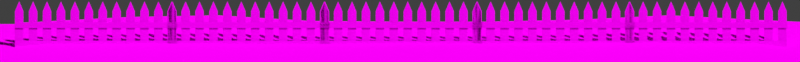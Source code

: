 # Source: garden.blend  (saved by Blender 2.90.8; exported with 4.5.12 LTS)
import bpy
from mathutils import Matrix  # noqa: F401  (used for matrix-valued properties, if any)

bpy.ops.wm.read_factory_settings(use_empty=True)
scene = bpy.context.scene
scene.name = 'Freestyle'

# ---- collections
col_ground = bpy.data.collections.new('Ground'); scene.collection.children.link(col_ground)
col_camera = bpy.data.collections.new('Camera'); scene.collection.children.link(col_camera)

# ---- images (referenced by path relative to the original .blend; pixels are not part of the script)
import os
ASSET_DIR = os.environ.get("B2B_ASSET_DIR", "")  # directory of the original .blend (textures are referenced by path, not embedded)
HERE = os.path.dirname(os.path.abspath(__file__))  # packed textures are extracted next to this script under _unpacked/

def load_image(name, relpath, width, height, colorspace="sRGB"):
    """Load a texture the original file referenced (path relative to the .blend, or extracted next to this script)."""
    p = next((c for c in (os.path.join(HERE, relpath), os.path.join(ASSET_DIR, relpath)) if relpath and os.path.exists(c)), "")
    if p:
        img = bpy.data.images.load(p, check_existing=True)
        img.name = name
    else:  # same state as the original file: an image datablock whose file is absent (Cycles renders it pink)
        img = bpy.data.images.new(name, width, height)
        img.source = "FILE"
        img.filepath = "//" + (relpath or name)
    img.colorspace_settings.name = colorspace
    return img
img_tex_ground = load_image('Tex_ground', 'textures/ground.png', 1024, 1024, 'sRGB')

# ---- materials (node trees are filled in below, after node groups)
mat_mat_ground = bpy.data.materials.new('Mat_ground')
mat_mat_ground.diffuse_color = (0.5, 0.5, 0.5, 1.0)
mat_mat_ground.roughness = 0.7488
mat_mat_ground.specular_intensity = 1.0
mat_mat_ground.metallic = 0.5
mat_mat_picket_fence = bpy.data.materials.new('Mat_picket_fence')
mat_mat_picket_fence.diffuse_color = (0.5, 0.5, 0.5, 1.0)
mat_mat_picket_fence.roughness = 0.7488
mat_mat_picket_fence.specular_intensity = 1.0
mat_mat_picket_fence.metallic = 0.5

# ---- material node trees
mat_mat_ground.use_nodes = True; mat_mat_ground.node_tree.nodes.clear()
_N = mat_mat_ground.node_tree.nodes; _L = mat_mat_ground.node_tree.links
n0 = _N.new('ShaderNodeOutputMaterial'); n0.name = 'Material Output'; n0.location = (300, 300)
n1 = _N.new('ShaderNodeNormalMap'); n1.name = 'Normal Map'; n1.location = (-300, -300)
n1.label = 'Normal/Map'
n2 = _N.new('ShaderNodeBsdfDiffuse'); n2.name = 'Diffuse BSDF'; n2.location = (10, 300)
n2.inputs[1].default_value = 0.7488
n3 = _N.new('ShaderNodeTexImage'); n3.name = 'Image Texture'; n3.location = (-280, 280)
n3.image = img_tex_ground
_L.new(n2.outputs[0], n0.inputs[0])
_L.new(n1.outputs[0], n2.inputs[2])
_L.new(n3.outputs[0], n2.inputs[0])
n0.is_active_output = True
mat_mat_picket_fence.use_nodes = True; mat_mat_picket_fence.node_tree.nodes.clear()
_N = mat_mat_picket_fence.node_tree.nodes; _L = mat_mat_picket_fence.node_tree.links
n0 = _N.new('ShaderNodeOutputMaterial'); n0.name = 'Material Output'; n0.location = (300, 300)
n1 = _N.new('ShaderNodeNormalMap'); n1.name = 'Normal Map'; n1.location = (-300, -300)
n1.label = 'Normal/Map'
n2 = _N.new('ShaderNodeBsdfDiffuse'); n2.name = 'Diffuse BSDF'; n2.location = (10, 300)
n2.inputs[1].default_value = 0.7488
n3 = _N.new('ShaderNodeTexImage'); n3.name = 'Image Texture'; n3.location = (-280, 280)
n3.image = img_tex_ground
_L.new(n2.outputs[0], n0.inputs[0])
_L.new(n1.outputs[0], n2.inputs[2])
_L.new(n3.outputs[0], n2.inputs[0])
n0.is_active_output = True

# ---- world
world_world = bpy.data.worlds.new('World'); scene.world = world_world
world_world.use_nodes = True; world_world.node_tree.nodes.clear()
_N = world_world.node_tree.nodes; _L = world_world.node_tree.links
n0 = _N.new('ShaderNodeOutputWorld'); n0.name = 'World Output'; n0.location = (300, 300)
n1 = _N.new('ShaderNodeBackground'); n1.name = 'Background'; n1.location = (10, 300)
n1.inputs[0].default_value = (0.05088, 0.05088, 0.05088, 1.0)
_L.new(n1.outputs[0], n0.inputs[0])
n0.is_active_output = True
world_world.color = (0.05088, 0.05088, 0.05088)
world_world.use_sun_shadow = False
world_world.sun_shadow_jitter_overblur = 0.0

# ---- cameras
cam_camera_001 = bpy.data.cameras.new('Camera.001')
cam_camera_001.type = 'ORTHO'
cam_camera_001.ortho_scale = 75.9

# ---- meshes
me_mesh = bpy.data.meshes.new('Mesh')
me_mesh.from_pydata([(-1785.0, -61.75, 1371.0), (-1428.0, -60.29, 1371.0), (-1071.0, -57.83, 1371.0), (-714.0, -61.75, 1371.0), (-353.5, -57.58, 1373.0), (20.17, -37.66, 1381.0), (362.9, -54.68, 1374.0), (714.0, -61.75, 1371.0), (1071.0, -61.75, 1371.0), (1428.0, -61.75, 1371.0), (1785.0, -61.75, 1371.0), (-1785.0, -61.75, 1174.0), (-1429.0, 22.29, 1178.0), (-1073.0, 36.43, 1180.0), (-714.1, 2.696, 1175.0), (-347.0, 11.96, 1179.0), (33.47, 39.98, 1191.0), (372.2, 18.19, 1182.0), (714.0, 0.0, 1174.0), (1071.0, 0.0, 1174.0), (1428.0, 0.0, 1174.0), (1785.0, -61.75, 1174.0), (-1785.0, -61.62, 977.4), (-1430.0, 38.31, 983.2), (-1074.0, 52.28, 985.3), (-714.3, 6.828, 978.4), (-351.3, 6.804, 980.2), (26.46, 31.6, 990.5), (366.2, 11.2, 982.0), (714.0, 0.002631, 977.4), (1071.0, 0.0, 977.4), (1428.0, 0.0, 977.4), (1785.0, -61.75, 977.4), (-1785.0, -61.75, 780.7), (-1429.0, 20.1, 783.7), (-1073.0, 33.65, 785.8), (-714.1, 2.252, 781.0), (-356.9, 0.1445, 780.7), (5.693, 13.49, 784.6), (362.7, 11.32, 785.9), (715.6, -1.535, 781.9), (1071.0, -0.0046, 780.7), (1428.0, 0.0, 780.7), (1785.0, -61.75, 780.7), (-1785.0, -61.75, 583.9), (-1428.0, 0.9113, 584.1), (-1071.0, 2.829, 584.4), (-714.0, 0.0, 583.9), (-357.0, 0.03285, 583.9), (5.13, 22.76, 589.8), (365.7, 13.55, 592.2), (718.7, -0.8596, 587.9), (1071.0, -0.09143, 584.1), (1428.0, 0.0, 583.9), (1785.0, -61.75, 583.9), (-1785.0, -61.75, 387.2), (-1428.0, 0.0, 387.2), (-1071.0, 0.0, 387.2), (-714.0, 0.0, 387.2), (-357.0, 0.0, 387.2), (4.26, 16.87, 392.0), (363.3, 8.618, 393.2), (717.9, 0.207, 390.6), (1071.0, 0.02088, 387.5), (1428.0, 0.0, 387.2), (1785.0, -61.75, 387.2), (-1785.0, -61.75, 190.5), (-1428.0, 0.0, 190.5), (-1071.0, 0.5897, 190.5), (-714.0, 0.3628, 190.5), (-357.0, 0.0, 190.5), (0.9272, 3.956, 191.5), (359.8, 3.13, 193.1), (715.9, 1.647, 192.6), (1071.0, 2.32, 191.2), (1428.0, 0.0, 190.5), (1785.0, -61.75, 190.5), (-1785.0, -61.75, -6.239), (-1428.0, 0.421, -6.219), (-1072.0, 14.16, -6.789), (-718.5, 19.06, -8.037), (-357.2, 0.7233, -6.344), (0.008927, 0.05249, -6.227), (357.4, 1.225, -5.659), (714.5, 9.126, -3.516), (1072.0, 28.98, 1.767), (1428.0, 5.942, -4.597), (1785.0, -61.75, -6.239), (-1785.0, -61.75, -203.0), (-1428.0, 1.445, -202.9), (-1077.0, 34.65, -205.6), (-725.3, 44.13, -207.5), (-358.9, 5.337, -203.7), (0.0007435, 0.0, -203.0), (357.0, 0.1539, -202.9), (714.6, 20.02, -197.4), (1073.0, 50.93, -188.9), (1429.0, 17.74, -198.1), (1785.0, -61.75, -203.0), (-1785.0, -61.75, -399.7), (-1428.0, 0.5784, -399.7), (-1077.0, 28.13, -402.0), (-724.8, 37.82, -404.0), (-358.5, 4.273, -400.3), (0.0007435, 0.0, -399.7), (357.0, 0.0, -399.7), (714.4, 12.67, -396.2), (1072.0, 41.71, -388.2), (1428.0, 11.05, -396.6), (1785.0, -61.75, -399.7), (-1785.0, -61.75, -596.4), (-1428.0, -61.75, -596.4), (-1072.0, -57.4, -596.9), (-716.9, -52.98, -597.6), (-357.0, -61.6, -596.4), (0.0007435, -61.75, -596.4), (357.0, -61.75, -596.4), (714.0, -61.04, -596.2), (1071.0, -54.43, -594.4), (1428.0, -61.25, -596.3), (1785.0, -61.75, -596.4)], [], [(0, 1, 12, 11), (1, 2, 13, 12), (2, 3, 14, 13), (3, 4, 15, 14), (4, 5, 16, 15), (5, 6, 17, 16), (6, 7, 18, 17), (7, 8, 19, 18), (8, 9, 20, 19), (9, 10, 21, 20), (11, 12, 23, 22), (12, 13, 24, 23), (13, 14, 25, 24), (14, 15, 26, 25), (15, 16, 27, 26), (16, 17, 28, 27), (17, 18, 29, 28), (18, 19, 30, 29), (19, 20, 31, 30), (20, 21, 32, 31), (22, 23, 34, 33), (23, 24, 35, 34), (24, 25, 36, 35), (25, 26, 37, 36), (26, 27, 38, 37), (27, 28, 39, 38), (28, 29, 40, 39), (29, 30, 41, 40), (30, 31, 42, 41), (31, 32, 43, 42), (33, 34, 45, 44), (34, 35, 46, 45), (35, 36, 47, 46), (36, 37, 48, 47), (37, 38, 49, 48), (38, 39, 50, 49), (39, 40, 51, 50), (40, 41, 52, 51), (41, 42, 53, 52), (42, 43, 54, 53), (44, 45, 56, 55), (45, 46, 57, 56), (46, 47, 58, 57), (47, 48, 59, 58), (48, 49, 60, 59), (49, 50, 61, 60), (50, 51, 62, 61), (51, 52, 63, 62), (52, 53, 64, 63), (53, 54, 65, 64), (55, 56, 67, 66), (56, 57, 68, 67), (57, 58, 69, 68), (58, 59, 70, 69), (59, 60, 71, 70), (60, 61, 72, 71), (61, 62, 73, 72), (62, 63, 74, 73), (63, 64, 75, 74), (64, 65, 76, 75), (66, 67, 78, 77), (67, 68, 79, 78), (68, 69, 80, 79), (69, 70, 81, 80), (70, 71, 82, 81), (71, 72, 83, 82), (72, 73, 84, 83), (73, 74, 85, 84), (74, 75, 86, 85), (75, 76, 87, 86), (77, 78, 89, 88), (78, 79, 90, 89), (79, 80, 91, 90), (80, 81, 92, 91), (81, 82, 93, 92), (82, 83, 94, 93), (83, 84, 95, 94), (84, 85, 96, 95), (85, 86, 97, 96), (86, 87, 98, 97), (88, 89, 100, 99), (89, 90, 101, 100), (90, 91, 102, 101), (91, 92, 103, 102), (92, 93, 104, 103), (93, 94, 105, 104), (94, 95, 106, 105), (95, 96, 107, 106), (96, 97, 108, 107), (97, 98, 109, 108), (99, 100, 111, 110), (100, 101, 112, 111), (101, 102, 113, 112), (102, 103, 114, 113), (103, 104, 115, 114), (104, 105, 116, 115), (105, 106, 117, 116), (106, 107, 118, 117), (107, 108, 119, 118), (108, 109, 120, 119)])
me_mesh.polygons.foreach_set('use_smooth', [True] * 100)
_uv = me_mesh.uv_layers.new(name='map1')
_uv.uv.foreach_set('vector', [0.005668, 0.007706, 0.1047, 0.005219, 0.1069, 0.06281, 0.006536, 0.06203, 0.1047, 0.005219, 0.2045, 0.003296, 0.2043, 0.06214, 0.1069, 0.06281, 0.2045, 0.003296, 0.3036, 0.005057, 0.3035, 0.06222, 0.2043, 0.06214, 0.3036, 0.005057, 0.4028, 0.004888, 0.405, 0.06157, 0.3035, 0.06222, 0.4028, 0.004888, 0.5062, 0.003173, 0.5099, 0.05951, 0.405, 0.06157, 0.5062, 0.003173, 0.6014, 0.004737, 0.6031, 0.06152, 0.5099, 0.05951, 0.6014, 0.004737, 0.6982, 0.006623, 0.6975, 0.06352, 0.6031, 0.06152, 0.6982, 0.006623, 0.7967, 0.007331, 0.7961, 0.0641, 0.6975, 0.06352, 0.7967, 0.007331, 0.8956, 0.008319, 0.8941, 0.06503, 0.7961, 0.0641, 0.8956, 0.008319, 0.9943, 0.009911, 0.9937, 0.06418, 0.8941, 0.06503, 0.006536, 0.06203, 0.1069, 0.06281, 0.107, 0.1161, 0.00589, 0.1168, 0.1069, 0.06281, 0.2043, 0.06214, 0.2043, 0.1154, 0.107, 0.1161, 0.2043, 0.06214, 0.3035, 0.06222, 0.3036, 0.1167, 0.2043, 0.1154, 0.3035, 0.06222, 0.405, 0.06157, 0.4036, 0.1166, 0.3036, 0.1167, 0.405, 0.06157, 0.5099, 0.05951, 0.5078, 0.1144, 0.4036, 0.1166, 0.5099, 0.05951, 0.6031, 0.06152, 0.6015, 0.1167, 0.5078, 0.1144, 0.6031, 0.06152, 0.6975, 0.06352, 0.6974, 0.1179, 0.6015, 0.1167, 0.6975, 0.06352, 0.7961, 0.0641, 0.7958, 0.1184, 0.6974, 0.1179, 0.7961, 0.0641, 0.8941, 0.06503, 0.8942, 0.119, 0.7958, 0.1184, 0.8941, 0.06503, 0.9937, 0.06418, 0.994, 0.1186, 0.8942, 0.119, 0.00589, 0.1168, 0.107, 0.1161, 0.1065, 0.1709, 0.005954, 0.1714, 0.107, 0.1161, 0.2043, 0.1154, 0.2046, 0.1703, 0.1065, 0.1709, 0.2043, 0.1154, 0.3036, 0.1167, 0.3036, 0.1715, 0.2046, 0.1703, 0.3036, 0.1167, 0.4036, 0.1166, 0.402, 0.1717, 0.3036, 0.1715, 0.4036, 0.1166, 0.5078, 0.1144, 0.5019, 0.1711, 0.402, 0.1717, 0.5078, 0.1144, 0.6015, 0.1167, 0.6004, 0.1708, 0.5019, 0.1711, 0.6015, 0.1167, 0.6974, 0.1179, 0.6977, 0.1719, 0.6004, 0.1708, 0.6974, 0.1179, 0.7958, 0.1184, 0.7956, 0.1725, 0.6977, 0.1719, 0.7958, 0.1184, 0.8942, 0.119, 0.8941, 0.173, 0.7956, 0.1725, 0.8942, 0.119, 0.994, 0.1186, 0.994, 0.173, 0.8941, 0.173, 0.005954, 0.1714, 0.1065, 0.1709, 0.1062, 0.226, 0.006131, 0.2258, 0.1065, 0.1709, 0.2046, 0.1703, 0.205, 0.2261, 0.1062, 0.226, 0.2046, 0.1703, 0.3036, 0.1715, 0.3035, 0.2259, 0.205, 0.2261, 0.3036, 0.1715, 0.402, 0.1717, 0.4019, 0.2261, 0.3035, 0.2259, 0.402, 0.1717, 0.5019, 0.1711, 0.5017, 0.2248, 0.4019, 0.2261, 0.5019, 0.1711, 0.6004, 0.1708, 0.6011, 0.2242, 0.5017, 0.2248, 0.6004, 0.1708, 0.6977, 0.1719, 0.6984, 0.2254, 0.6011, 0.2242, 0.6977, 0.1719, 0.7956, 0.1725, 0.7955, 0.2267, 0.6984, 0.2254, 0.7956, 0.1725, 0.8941, 0.173, 0.8941, 0.2271, 0.7955, 0.2267, 0.8941, 0.173, 0.994, 0.173, 0.994, 0.2273, 0.8941, 0.2271, 0.006131, 0.2258, 0.1062, 0.226, 0.1062, 0.2802, 0.006199, 0.2801, 0.1062, 0.226, 0.205, 0.2261, 0.2049, 0.2802, 0.1062, 0.2802, 0.205, 0.2261, 0.3035, 0.2259, 0.3034, 0.2801, 0.2049, 0.2802, 0.3035, 0.2259, 0.4019, 0.2261, 0.4018, 0.2804, 0.3034, 0.2801, 0.4019, 0.2261, 0.5017, 0.2248, 0.5014, 0.2793, 0.4018, 0.2804, 0.5017, 0.2248, 0.6011, 0.2242, 0.6003, 0.2791, 0.5014, 0.2793, 0.6011, 0.2242, 0.6984, 0.2254, 0.698, 0.2798, 0.6003, 0.2791, 0.6984, 0.2254, 0.7955, 0.2267, 0.7954, 0.2807, 0.698, 0.2798, 0.7955, 0.2267, 0.8941, 0.2271, 0.894, 0.2812, 0.7954, 0.2807, 0.8941, 0.2271, 0.994, 0.2273, 0.9939, 0.2816, 0.894, 0.2812, 0.006199, 0.2801, 0.1062, 0.2802, 0.1061, 0.3343, 0.006224, 0.3344, 0.1062, 0.2802, 0.2049, 0.2802, 0.2048, 0.3342, 0.1061, 0.3343, 0.2049, 0.2802, 0.3034, 0.2801, 0.3033, 0.3343, 0.2048, 0.3342, 0.3034, 0.2801, 0.4018, 0.2804, 0.4017, 0.3347, 0.3033, 0.3343, 0.4018, 0.2804, 0.5014, 0.2793, 0.5003, 0.3347, 0.4017, 0.3347, 0.5014, 0.2793, 0.6003, 0.2791, 0.5991, 0.3344, 0.5003, 0.3347, 0.6003, 0.2791, 0.698, 0.2798, 0.6972, 0.3344, 0.5991, 0.3344, 0.698, 0.2798, 0.7954, 0.2807, 0.7952, 0.3346, 0.6972, 0.3344, 0.7954, 0.2807, 0.894, 0.2812, 0.8938, 0.3354, 0.7952, 0.3346, 0.894, 0.2812, 0.9939, 0.2816, 0.9938, 0.336, 0.8938, 0.3354, 0.006224, 0.3344, 0.1061, 0.3343, 0.1062, 0.3885, 0.006247, 0.3887, 0.1061, 0.3343, 0.2048, 0.3342, 0.2043, 0.3885, 0.1062, 0.3885, 0.2048, 0.3342, 0.3033, 0.3343, 0.3019, 0.3891, 0.2043, 0.3885, 0.3033, 0.3343, 0.4017, 0.3347, 0.4015, 0.3891, 0.3019, 0.3891, 0.4017, 0.3347, 0.5003, 0.3347, 0.4999, 0.3893, 0.4015, 0.3891, 0.5003, 0.3347, 0.5991, 0.3344, 0.5984, 0.3893, 0.4999, 0.3893, 0.5991, 0.3344, 0.6972, 0.3344, 0.6966, 0.3885, 0.5984, 0.3893, 0.6972, 0.3344, 0.7952, 0.3346, 0.7952, 0.387, 0.6966, 0.3885, 0.7952, 0.3346, 0.8938, 0.3354, 0.8936, 0.3891, 0.7952, 0.387, 0.8938, 0.3354, 0.9938, 0.336, 0.9937, 0.3904, 0.8936, 0.3891, 0.006247, 0.3887, 0.1062, 0.3885, 0.1062, 0.4427, 0.006313, 0.4431, 0.1062, 0.3885, 0.2043, 0.3885, 0.2029, 0.4434, 0.1062, 0.4427, 0.2043, 0.3885, 0.3019, 0.3891, 0.2996, 0.4442, 0.2029, 0.4434, 0.3019, 0.3891, 0.4015, 0.3891, 0.4009, 0.4437, 0.2996, 0.4442, 0.4015, 0.3891, 0.4999, 0.3893, 0.4998, 0.4437, 0.4009, 0.4437, 0.4999, 0.3893, 0.5984, 0.3893, 0.5982, 0.4438, 0.4998, 0.4437, 0.5984, 0.3893, 0.6966, 0.3885, 0.6967, 0.4422, 0.5982, 0.4438, 0.6966, 0.3885, 0.7952, 0.387, 0.7952, 0.4395, 0.6967, 0.4422, 0.7952, 0.387, 0.8936, 0.3891, 0.8931, 0.4424, 0.7952, 0.4395, 0.8936, 0.3891, 0.9937, 0.3904, 0.9934, 0.445, 0.8931, 0.4424, 0.006313, 0.4431, 0.1062, 0.4427, 0.1063, 0.4968, 0.006671, 0.4976, 0.1062, 0.4427, 0.2029, 0.4434, 0.203, 0.4975, 0.1063, 0.4968, 0.2029, 0.4434, 0.2996, 0.4442, 0.2995, 0.498, 0.203, 0.4975, 0.2996, 0.4442, 0.4009, 0.4437, 0.4007, 0.4981, 0.2995, 0.498, 0.4009, 0.4437, 0.4998, 0.4437, 0.4997, 0.498, 0.4007, 0.4981, 0.4998, 0.4437, 0.5982, 0.4438, 0.5982, 0.4981, 0.4997, 0.498, 0.5982, 0.4438, 0.6967, 0.4422, 0.6968, 0.4972, 0.5982, 0.4981, 0.6967, 0.4422, 0.7952, 0.4395, 0.7951, 0.4939, 0.6968, 0.4972, 0.7952, 0.4395, 0.8931, 0.4424, 0.8927, 0.4971, 0.7951, 0.4939, 0.8931, 0.4424, 0.9934, 0.445, 0.9925, 0.4996, 0.8927, 0.4971, 0.006671, 0.4976, 0.1063, 0.4968, 0.1044, 0.5536, 0.00585, 0.5518, 0.1063, 0.4968, 0.203, 0.4975, 0.2031, 0.5562, 0.1044, 0.5536, 0.203, 0.4975, 0.2995, 0.498, 0.3019, 0.5566, 0.2031, 0.5562, 0.2995, 0.498, 0.4007, 0.4981, 0.4014, 0.5552, 0.3019, 0.5566, 0.4007, 0.4981, 0.4997, 0.498, 0.4997, 0.5548, 0.4014, 0.5552, 0.4997, 0.498, 0.5982, 0.4981, 0.5979, 0.555, 0.4997, 0.5548, 0.5982, 0.4981, 0.6968, 0.4972, 0.6962, 0.556, 0.5979, 0.555, 0.6968, 0.4972, 0.7951, 0.4939, 0.7952, 0.5565, 0.6962, 0.556, 0.7951, 0.4939, 0.8927, 0.4971, 0.8945, 0.5554, 0.7952, 0.5565, 0.8927, 0.4971, 0.9925, 0.4996, 0.9931, 0.5539, 0.8945, 0.5554])
me_mesh.materials.append(mat_mat_ground)
me_mesh.use_remesh_fix_poles = True
me_mesh.use_remesh_preserve_attributes = False
me_mesh.use_mirror_vertex_groups = False
me_mesh.update()
me_mesh.normals_split_custom_set([tuple(v) for v in zip(*[iter([-0.03353, 0.998, 0.05338, -0.02854, 0.995, 0.09542, -0.04555, 0.9959, 0.07839, -0.05958, 0.9971, 0.04729, -0.02854, 0.995, 0.09542, 0.01509, 0.9934, 0.1135, 0.0254, 0.9956, 0.09, -0.04555, 0.9959, 0.07839, 0.01509, 0.9934, 0.1135, 0.01686, 0.9982, 0.05805, 0.03282, 0.9986, 0.04071, 0.0254, 0.9956, 0.09, 0.01686, 0.9982, 0.05805, -0.04177, 0.9982, 0.04236, -0.04221, 0.999, 0.01175, 0.03282, 0.9986, 0.04071, -0.04177, 0.9982, 0.04236, -0.009223, 0.9978, 0.0653, -0.004801, 0.9999, 0.01482, -0.04221, 0.999, 0.01175, -0.009223, 0.9978, 0.0653, 0.04792, 0.9975, 0.05211, 0.04937, 0.9987, 0.009941, -0.004801, 0.9999, 0.01482, 0.04792, 0.9975, 0.05211, 0.0181, 0.9997, 0.01448, 0.01948, 0.9998, 0.002501, 0.04937, 0.9987, 0.009941, 0.0181, 0.9997, 0.01448, -1.437e-05, 1.0, -4.768e-06, 8.144e-06, 1.0, 1.132e-06, 0.01948, 0.9998, 0.002501, -1.437e-05, 1.0, -4.768e-06, 2.491e-05, 1.0, -2.618e-05, -1.073e-06, 1.0, 2.318e-05, 8.144e-06, 1.0, 1.132e-06, 2.491e-05, 1.0, -2.618e-05, 3.368e-06, 1.0, 9.358e-06, 1.895e-05, 1.0, -5.044e-06, -1.073e-06, 1.0, 2.318e-05, -0.05958, 0.9971, 0.04729, -0.04555, 0.9959, 0.07839, -0.06107, 0.9981, -0.004499, -0.08318, 0.9965, -0.003237, -0.04555, 0.9959, 0.07839, 0.0254, 0.9956, 0.09, 0.03467, 0.9994, -0.004702, -0.06107, 0.9981, -0.004499, 0.0254, 0.9956, 0.09, 0.03282, 0.9986, 0.04071, 0.05172, 0.9986, -0.009866, 0.03467, 0.9994, -0.004702, 0.03282, 0.9986, 0.04071, -0.04221, 0.999, 0.01175, -0.03288, 0.999, -0.03058, 0.05172, 0.9986, -0.009866, -0.04221, 0.999, 0.01175, -0.004801, 0.9999, 0.01482, -0.00833, 0.999, -0.04381, -0.03288, 0.999, -0.03058, -0.004801, 0.9999, 0.01482, 0.04937, 0.9987, 0.009941, 0.04234, 0.9987, -0.02727, -0.00833, 0.999, -0.04381, 0.04937, 0.9987, 0.009941, 0.01948, 0.9998, 0.002501, 0.01863, 0.9998, -0.006457, 0.04234, 0.9987, -0.02727, 0.01948, 0.9998, 0.002501, 8.144e-06, 1.0, 1.132e-06, -0.0005385, 1.0, -0.0009864, 0.01863, 0.9998, -0.006457, 8.144e-06, 1.0, 1.132e-06, -1.073e-06, 1.0, 2.318e-05, 7.004e-06, 1.0, -2.944e-06, -0.0005385, 1.0, -0.0009864, -1.073e-06, 1.0, 2.318e-05, 1.895e-05, 1.0, -5.044e-06, 6.02e-06, 1.0, 8.176e-06, 7.004e-06, 1.0, -2.944e-06, -0.08318, 0.9965, -0.003237, -0.06107, 0.9981, -0.004499, -0.04231, 0.9961, -0.07797, -0.05497, 0.9974, -0.0474, -0.06107, 0.9981, -0.004499, 0.03467, 0.9994, -0.004702, 0.02357, 0.9957, -0.08907, -0.04231, 0.9961, -0.07797, 0.03467, 0.9994, -0.004702, 0.05172, 0.9986, -0.009866, 0.03946, 0.9983, -0.04374, 0.02357, 0.9957, -0.08907, 0.05172, 0.9986, -0.009866, -0.03288, 0.999, -0.03058, -0.02378, 0.9996, -0.01751, 0.03946, 0.9983, -0.04374, -0.03288, 0.999, -0.03058, -0.00833, 0.999, -0.04381, -0.01533, 0.9998, -0.01386, -0.02378, 0.9996, -0.01751, -0.00833, 0.999, -0.04381, 0.04234, 0.9987, -0.02727, 0.03007, 0.9995, -0.003274, -0.01533, 0.9998, -0.01386, 0.04234, 0.9987, -0.02727, 0.01863, 0.9998, -0.006457, 0.01663, 0.9999, 0.0004457, 0.03007, 0.9995, -0.003274, 0.01863, 0.9998, -0.006457, -0.0005385, 1.0, -0.0009864, -0.001383, 1.0, -0.0006702, 0.01663, 0.9999, 0.0004457, -0.0005385, 1.0, -0.0009864, 7.004e-06, 1.0, -2.944e-06, -2.683e-05, 1.0, -5.768e-05, -0.001383, 1.0, -0.0006702, 7.004e-06, 1.0, -2.944e-06, 6.02e-06, 1.0, 8.176e-06, 5.99e-06, 1.0, 8.176e-06, -2.683e-05, 1.0, -5.768e-05, -0.05497, 0.9974, -0.0474, -0.04231, 0.9961, -0.07797, -0.01366, 0.9988, -0.04661, -0.01528, 0.9996, -0.02544, -0.04231, 0.9961, -0.07797, 0.02357, 0.9957, -0.08907, 0.00691, 0.9984, -0.05642, -0.01366, 0.9988, -0.04661, 0.02357, 0.9957, -0.08907, 0.03946, 0.9983, -0.04374, 0.01362, 0.9996, -0.02421, 0.00691, 0.9984, -0.05642, 0.03946, 0.9983, -0.04374, -0.02378, 0.9996, -0.01751, -0.02541, 0.9997, 0.0005217, 0.01362, 0.9996, -0.02421, -0.02378, 0.9996, -0.01751, -0.01533, 0.9998, -0.01386, -0.01605, 0.9999, 0.002725, -0.02541, 0.9997, 0.0005217, -0.01533, 0.9998, -0.01386, 0.03007, 0.9995, -0.003274, 0.02781, 0.9996, 0.0001554, -0.01605, 0.9999, 0.002725, 0.03007, 0.9995, -0.003274, 0.01663, 0.9999, 0.0004457, 0.01656, 0.9999, 0.0005923, 0.02781, 0.9996, 0.0001554, 0.01663, 0.9999, 0.0004457, -0.001383, 1.0, -0.0006702, -0.001062, 1.0, 0.001137, 0.01656, 0.9999, 0.0005923, -0.001383, 1.0, -0.0006702, -2.683e-05, 1.0, -5.768e-05, -5.313e-05, 1.0, 5.083e-05, -0.001062, 1.0, 0.001137, -2.683e-05, 1.0, -5.768e-05, 5.99e-06, 1.0, 8.176e-06, 5.946e-06, 1.0, 8.176e-06, -5.313e-05, 1.0, 5.083e-05, -0.01528, 0.9996, -0.02544, -0.01366, 0.9988, -0.04661, -0.001215, 1.0, -0.002597, -0.0006559, 1.0, -0.001158, -0.01366, 0.9988, -0.04661, 0.00691, 0.9984, -0.05642, 0.0001924, 1.0, -0.003188, -0.001215, 1.0, -0.002597, 0.00691, 0.9984, -0.05642, 0.01362, 0.9996, -0.02421, 0.001184, 1.0, -0.0009803, 0.0001924, 1.0, -0.003188, 0.01362, 0.9996, -0.02421, -0.02541, 0.9997, 0.0005217, -0.02061, 0.9997, -0.01161, 0.001184, 1.0, -0.0009803, -0.02541, 0.9997, 0.0005217, -0.01605, 0.9999, 0.002725, -0.0115, 0.9995, -0.03018, -0.02061, 0.9997, -0.01161, -0.01605, 0.9999, 0.002725, 0.02781, 0.9996, 0.0001554, 0.02082, 0.9995, -0.02342, -0.0115, 0.9995, -0.03018, 0.02781, 0.9996, 0.0001554, 0.01656, 0.9999, 0.0005923, 0.01113, 0.9999, -0.001961, 0.02082, 0.9995, -0.02342, 0.01656, 0.9999, 0.0005923, -0.001062, 1.0, 0.001137, 0.0004423, 1.0, 0.004662, 0.01113, 0.9999, -0.001961, -0.001062, 1.0, 0.001137, -5.313e-05, 1.0, 5.083e-05, 0.0008075, 1.0, 0.001606, 0.0004423, 1.0, 0.004662, -5.313e-05, 1.0, 5.083e-05, 5.946e-06, 1.0, 8.176e-06, 5.96e-06, 1.0, 8.176e-06, 0.0008075, 1.0, 0.001606, -0.0006559, 1.0, -0.001158, -0.001215, 1.0, -0.002597, -0.005395, 0.9999, 0.009524, -0.0002765, 1.0, 0.0005341, -0.001215, 1.0, -0.002597, 0.0001924, 1.0, -0.003188, -0.006732, 0.9995, 0.03027, -0.005395, 0.9999, 0.009524, 0.0001924, 1.0, -0.003188, 0.001184, 1.0, -0.0009803, 0.005334, 0.9994, 0.03356, -0.006732, 0.9995, 0.03027, 0.001184, 1.0, -0.0009803, -0.02061, 0.9997, -0.01161, -0.00171, 1.0, 0.002347, 0.005334, 0.9994, 0.03356, -0.02061, 0.9997, -0.01161, -0.0115, 0.9995, -0.03018, -0.005351, 0.9997, -0.02522, -0.00171, 1.0, 0.002347, -0.0115, 0.9995, -0.03018, 0.02082, 0.9995, -0.02342, 0.004387, 0.9999, -0.01463, -0.005351, 0.9997, -0.02522, 0.02082, 0.9995, -0.02342, 0.01113, 0.9999, -0.001961, -0.006225, 0.9997, 0.02541, 0.004387, 0.9999, -0.01463, 0.01113, 0.9999, -0.001961, 0.0004423, 1.0, 0.004662, 0.002347, 0.9989, 0.04677, -0.006225, 0.9997, 0.02541, 0.0004423, 1.0, 0.004662, 0.0008075, 1.0, 0.001606, 0.0119, 0.9996, 0.02674, 0.002347, 0.9989, 0.04677, 0.0008075, 1.0, 0.001606, 5.96e-06, 1.0, 8.176e-06, 0.004168, 1.0, 0.007566, 0.0119, 0.9996, 0.02674, -0.0002765, 1.0, 0.0005341, -0.005395, 0.9999, 0.009524, -0.02228, 0.9995, 0.02354, -0.001612, 1.0, 0.001839, -0.005395, 0.9999, 0.009524, -0.006732, 0.9995, 0.03027, -0.02793, 0.997, 0.07176, -0.02228, 0.9995, 0.02354, -0.006732, 0.9995, 0.03027, 0.005334, 0.9994, 0.03356, 0.01983, 0.9967, 0.07929, -0.02793, 0.997, 0.07176, 0.005334, 0.9994, 0.03356, -0.00171, 1.0, 0.002347, 0.02694, 0.9991, 0.0314, 0.01983, 0.9967, 0.07929, -0.00171, 1.0, 0.002347, -0.005351, 0.9997, -0.02522, 0.0003707, 1.0, -0.003493, 0.02694, 0.9991, 0.0314, -0.005351, 0.9997, -0.02522, 0.004387, 0.9999, -0.01463, -0.01263, 0.9999, 0.005415, 0.0003707, 1.0, -0.003493, 0.004387, 0.9999, -0.01463, -0.006225, 0.9997, 0.02541, -0.03741, 0.9979, 0.05299, -0.01263, 0.9999, 0.005415, -0.006225, 0.9997, 0.02541, 0.002347, 0.9989, 0.04677, 0.003751, 0.9963, 0.08638, -0.03741, 0.9979, 0.05299, 0.002347, 0.9989, 0.04677, 0.0119, 0.9996, 0.02674, 0.03958, 0.9977, 0.05418, 0.003751, 0.9963, 0.08638, 0.0119, 0.9996, 0.02674, 0.004168, 1.0, 0.007566, 0.02093, 0.9995, 0.02271, 0.03958, 0.9977, 0.05418, -0.001612, 1.0, 0.001839, -0.02228, 0.9995, 0.02354, -0.03929, 0.9992, 0.009327, -0.002741, 1.0, 0.0001987, -0.02228, 0.9995, 0.02354, -0.02793, 0.997, 0.07176, -0.05003, 0.9983, 0.02989, -0.03929, 0.9992, 0.009327, -0.02793, 0.997, 0.07176, 0.01983, 0.9967, 0.07929, 0.0326, 0.9989, 0.03421, -0.05003, 0.9983, 0.02989, 0.01983, 0.9967, 0.07929, 0.02694, 0.9991, 0.0314, 0.04991, 0.9986, 0.01616, 0.0326, 0.9989, 0.03421, 0.02694, 0.9991, 0.0314, 0.0003707, 1.0, -0.003493, 0.004924, 1.0, 0.001405, 0.04991, 0.9986, 0.01616, 0.0003707, 1.0, -0.003493, -0.01263, 0.9999, 0.005415, -0.0216, 0.9998, 0.0006204, 0.004924, 1.0, 0.001405, -0.01263, 0.9999, 0.005415, -0.03741, 0.9979, 0.05299, -0.05991, 0.9981, 0.0116, -0.0216, 0.9998, 0.0006204, -0.03741, 0.9979, 0.05299, 0.003751, 0.9963, 0.08638, 0.003435, 0.9997, 0.0228, -0.05991, 0.9981, 0.0116, 0.003751, 0.9963, 0.08638, 0.03958, 0.9977, 0.05418, 0.06071, 0.9981, 0.01425, 0.003435, 0.9997, 0.0228, 0.03958, 0.9977, 0.05418, 0.02093, 0.9995, 0.02271, 0.03687, 0.9993, 0.0063, 0.06071, 0.9981, 0.01425, -0.002741, 1.0, 0.0001987, -0.03929, 0.9992, 0.009327, -0.03367, 0.9992, -0.02113, -0.001826, 1.0, -0.001831, -0.03929, 0.9992, 0.009327, -0.05003, 0.9983, 0.02989, -0.04492, 0.9971, -0.06217, -0.03367, 0.9992, -0.02113, -0.05003, 0.9983, 0.02989, 0.0326, 0.9989, 0.03421, 0.0278, 0.9973, -0.06761, -0.04492, 0.9971, -0.06217, 0.0326, 0.9989, 0.03421, 0.04991, 0.9986, 0.01616, 0.04465, 0.9986, -0.02881, 0.0278, 0.9973, -0.06761, 0.04991, 0.9986, 0.01616, 0.004924, 1.0, 0.001405, 0.004869, 1.0, -0.003385, 0.04465, 0.9986, -0.02881, 0.004924, 1.0, 0.001405, -0.0216, 0.9998, 0.0006204, -0.01602, 0.9998, -0.01244, 0.004869, 1.0, -0.003385, -0.0216, 0.9998, 0.0006204, -0.05991, 0.9981, 0.0116, -0.04858, 0.9975, -0.05168, -0.01602, 0.9998, -0.01244, -0.05991, 0.9981, 0.0116, 0.003435, 0.9997, 0.0228, 0.002011, 0.9971, -0.07602, -0.04858, 0.9975, -0.05168, 0.003435, 0.9997, 0.0228, 0.06071, 0.9981, 0.01425, 0.04877, 0.9976, -0.04918, 0.002011, 0.9971, -0.07602, 0.06071, 0.9981, 0.01425, 0.03687, 0.9993, 0.0063, 0.02803, 0.9994, -0.0218, 0.04877, 0.9976, -0.04918, -0.001826, 1.0, -0.001831, -0.03367, 0.9992, -0.02113, -0.02292, 0.9992, -0.03188, -0.0008194, 1.0, -0.001492, -0.03367, 0.9992, -0.02113, -0.04492, 0.9971, -0.06217, -0.03259, 0.9945, -0.09961, -0.02292, 0.9992, -0.03188, -0.04492, 0.9971, -0.06217, 0.0278, 0.9973, -0.06761, 0.02057, 0.9939, -0.1084, -0.03259, 0.9945, -0.09961, 0.0278, 0.9973, -0.06761, 0.04465, 0.9986, -0.02881, 0.03235, 0.9984, -0.04696, 0.02057, 0.9939, -0.1084, 0.04465, 0.9986, -0.02881, 0.004869, 1.0, -0.003385, 0.00309, 1.0, -0.005239, 0.03235, 0.9984, -0.04696, 0.004869, 1.0, -0.003385, -0.01602, 0.9998, -0.01244, -0.009331, 0.9998, -0.01512, 0.00309, 1.0, -0.005239, -0.01602, 0.9998, -0.01244, -0.04858, 0.9975, -0.05168, -0.03347, 0.9968, -0.07216, -0.009331, 0.9998, -0.01512, -0.04858, 0.9975, -0.05168, 0.002011, 0.9971, -0.07602, 0.001085, 0.9937, -0.1117, -0.03347, 0.9968, -0.07216, 0.002011, 0.9971, -0.07602, 0.04877, 0.9976, -0.04918, 0.03361, 0.9971, -0.06898, 0.001085, 0.9937, -0.1117, 0.04877, 0.9976, -0.04918, 0.02803, 0.9994, -0.0218, 0.01607, 0.9995, -0.02662, 0.03361, 0.9971, -0.06898])] * 3)])
me_mesh_001 = bpy.data.meshes.new('Mesh.001')
me_mesh_001.from_pydata([(1762.0, 262.2, 896.2), (1765.0, 261.8, 896.3), (1763.0, 261.5, 893.7), (1765.0, 208.1, 896.2), (1762.0, 207.7, 896.3), (1763.0, 208.4, 893.7), (-1747.0, 262.2, 896.2), (-1747.0, 261.4, 893.7), (-1747.0, 208.5, 893.7), (-1747.0, 207.7, 896.2), (-832.5, 364.0, 910.6), (-831.1, 367.3, 910.6), (-830.1, 364.9, 908.0), (-741.9, 454.9, 908.0), (-741.7, 458.7, 910.5), (-738.3, 458.8, 910.5), (-738.2, 454.9, 908.0), (-648.9, 367.3, 910.6), (-647.5, 364.0, 910.6), (-649.9, 364.9, 908.0), (-832.5, -102.3, 910.6), (-830.0, -102.3, 908.0), (-650.0, -102.3, 908.0), (-647.5, -102.3, 910.6), (-741.8, -102.3, 908.0), (-738.2, -102.3, 908.0), (-530.8, 364.0, 910.6), (-529.5, 367.3, 910.6), (-528.4, 364.9, 908.0), (-440.2, 454.9, 908.0), (-440.1, 458.7, 910.5), (-436.7, 458.8, 910.5), (-436.5, 454.9, 908.0), (-347.2, 367.3, 910.6), (-345.9, 364.0, 910.6), (-348.3, 364.9, 908.0), (-530.8, -102.3, 910.6), (-528.3, -102.3, 908.0), (-348.4, -102.3, 908.0), (-345.9, -102.3, 910.6), (-440.1, -102.3, 908.0), (-436.6, -102.3, 908.0), (-1134.0, 364.0, 910.6), (-1133.0, 367.3, 910.6), (-1132.0, 364.9, 908.0), (-1044.0, 454.9, 908.0), (-1043.0, 458.7, 910.5), (-1040.0, 458.8, 910.5), (-1040.0, 454.9, 908.0), (-950.5, 367.3, 910.6), (-949.2, 364.0, 910.6), (-951.6, 364.9, 908.0), (-1134.0, -102.3, 910.6), (-1132.0, -102.3, 908.0), (-951.7, -102.3, 908.0), (-949.2, -102.3, 910.6), (-1043.0, -102.3, 908.0), (-1040.0, -102.3, 908.0), (-229.2, 364.0, 910.6), (-227.8, 367.3, 910.6), (-226.8, 364.9, 908.0), (-138.5, 454.9, 908.0), (-138.4, 458.7, 910.5), (-135.0, 458.8, 910.5), (-134.9, 454.9, 908.0), (-45.59, 367.3, 910.6), (-44.23, 364.0, 910.6), (-46.63, 364.9, 908.0), (-229.2, -102.3, 910.6), (-226.7, -102.3, 908.0), (-46.74, -102.3, 908.0), (-44.23, -102.3, 910.6), (-138.5, -102.3, 908.0), (-134.9, -102.3, 908.0), (374.1, 364.0, 910.6), (375.5, 367.3, 910.6), (376.5, 364.9, 908.0), (464.8, 454.9, 908.0), (464.9, 458.7, 910.5), (468.3, 458.8, 910.5), (468.4, 454.9, 908.0), (557.7, 367.3, 910.6), (559.1, 364.0, 910.6), (556.7, 364.9, 908.0), (374.1, -102.3, 910.6), (376.6, -102.3, 908.0), (556.6, -102.3, 908.0), (559.1, -102.3, 910.6), (464.8, -102.3, 908.0), (468.4, -102.3, 908.0), (675.8, 364.0, 910.6), (677.2, 367.3, 910.6), (678.2, 364.9, 908.0), (766.4, 454.9, 908.0), (766.5, 458.7, 910.5), (770.0, 458.8, 910.5), (770.1, 454.9, 908.0), (859.4, 367.3, 910.6), (860.7, 364.0, 910.6), (858.3, 364.9, 908.0), (675.8, -102.3, 910.6), (678.3, -102.3, 908.0), (858.2, -102.3, 908.0), (860.7, -102.3, 910.6), (766.5, -102.3, 908.0), (770.0, -102.3, 908.0), (-1737.0, 364.0, 910.6), (-1736.0, 367.3, 910.6), (-1735.0, 364.9, 908.0), (-1647.0, 454.9, 908.0), (-1647.0, 458.7, 910.5), (-1643.0, 458.8, 910.5), (-1643.0, 454.9, 908.0), (-1554.0, 367.3, 910.6), (-1552.0, 364.0, 910.6), (-1555.0, 364.9, 908.0), (-1737.0, -102.3, 910.6), (-1735.0, -102.3, 908.0), (-1555.0, -102.3, 908.0), (-1552.0, -102.3, 910.6), (-1647.0, -102.3, 908.0), (-1643.0, -102.3, 908.0), (-1436.0, 364.0, 910.6), (-1434.0, 367.3, 910.6), (-1433.0, 364.9, 908.0), (-1345.0, 454.9, 908.0), (-1345.0, 458.7, 910.5), (-1342.0, 458.8, 910.5), (-1341.0, 454.9, 908.0), (-1252.0, 367.3, 910.6), (-1251.0, 364.0, 910.6), (-1253.0, 364.9, 908.0), (-1436.0, -102.3, 910.6), (-1433.0, -102.3, 908.0), (-1253.0, -102.3, 908.0), (-1251.0, -102.3, 910.6), (-1345.0, -102.3, 908.0), (-1342.0, -102.3, 908.0), (1279.0, 364.0, 910.6), (1280.0, 367.3, 910.6), (1281.0, 364.9, 908.0), (1370.0, 454.9, 908.0), (1370.0, 458.7, 910.5), (1373.0, 458.8, 910.5), (1373.0, 454.9, 908.0), (1463.0, 367.3, 910.6), (1464.0, 364.0, 910.6), (1462.0, 364.9, 908.0), (1279.0, -102.3, 910.6), (1282.0, -102.3, 908.0), (1462.0, -102.3, 908.0), (1464.0, -102.3, 910.6), (1370.0, -102.3, 908.0), (1373.0, -102.3, 908.0), (72.48, 364.0, 910.6), (73.86, 367.3, 910.6), (74.88, 364.9, 908.0), (163.1, 454.9, 908.0), (163.2, 458.7, 910.5), (166.6, 458.8, 910.5), (166.8, 454.9, 908.0), (256.1, 367.3, 910.6), (257.4, 364.0, 910.6), (255.0, 364.9, 908.0), (72.48, -102.3, 910.6), (74.99, -102.3, 908.0), (254.9, -102.3, 908.0), (257.4, -102.3, 910.6), (163.2, -102.3, 908.0), (166.7, -102.3, 908.0), (977.4, 364.0, 910.6), (978.8, 367.3, 910.6), (979.8, 364.9, 908.0), (1068.0, 454.9, 908.0), (1068.0, 458.7, 910.5), (1072.0, 458.8, 910.5), (1072.0, 454.9, 908.0), (1161.0, 367.3, 910.6), (1162.0, 364.0, 910.6), (1160.0, 364.9, 908.0), (977.4, -102.3, 910.6), (979.9, -102.3, 908.0), (1160.0, -102.3, 908.0), (1162.0, -102.3, 910.6), (1068.0, -102.3, 908.0), (1072.0, -102.3, 908.0), (1581.0, 364.0, 910.6), (1582.0, 367.3, 910.6), (1583.0, 364.9, 908.0), (1671.0, 454.9, 908.0), (1671.0, 458.7, 910.5), (1675.0, 458.8, 910.5), (1675.0, 454.9, 908.0), (1764.0, 367.3, 910.6), (1766.0, 364.0, 910.6), (1763.0, 364.9, 908.0), (1581.0, -102.3, 910.6), (1583.0, -102.3, 908.0), (1763.0, -102.3, 908.0), (1766.0, -102.3, 910.6), (1671.0, -102.3, 908.0), (1675.0, -102.3, 908.0), (1762.0, 87.84, 896.2), (1765.0, 87.34, 896.3), (1763.0, 86.97, 893.7), (1765.0, 21.45, 896.2), (1762.0, 20.96, 896.3), (1763.0, 21.82, 893.7), (-1747.0, 87.84, 896.2), (-1747.0, 86.93, 893.7), (-1747.0, 21.86, 893.7), (-1747.0, 20.96, 896.2)], [], [(0, 2, 7, 6), (2, 1, 3, 5), (2, 5, 8, 7), (5, 4, 9, 8), (0, 1, 2), (3, 4, 5), (10, 12, 21, 20), (12, 11, 14, 13), (13, 16, 25, 24), (16, 15, 17, 19), (19, 18, 23, 22), (12, 13, 24, 21), (25, 16, 19, 22), (10, 11, 12), (13, 14, 15, 16), (17, 18, 19), (26, 28, 37, 36), (28, 27, 30, 29), (29, 32, 41, 40), (32, 31, 33, 35), (35, 34, 39, 38), (28, 29, 40, 37), (41, 32, 35, 38), (26, 27, 28), (29, 30, 31, 32), (33, 34, 35), (42, 44, 53, 52), (44, 43, 46, 45), (45, 48, 57, 56), (48, 47, 49, 51), (51, 50, 55, 54), (44, 45, 56, 53), (57, 48, 51, 54), (42, 43, 44), (45, 46, 47, 48), (49, 50, 51), (58, 60, 69, 68), (60, 59, 62, 61), (61, 64, 73, 72), (64, 63, 65, 67), (67, 66, 71, 70), (60, 61, 72, 69), (73, 64, 67, 70), (58, 59, 60), (61, 62, 63, 64), (65, 66, 67), (74, 76, 85, 84), (76, 75, 78, 77), (77, 80, 89, 88), (80, 79, 81, 83), (83, 82, 87, 86), (76, 77, 88, 85), (89, 80, 83, 86), (74, 75, 76), (77, 78, 79, 80), (81, 82, 83), (90, 92, 101, 100), (92, 91, 94, 93), (93, 96, 105, 104), (96, 95, 97, 99), (99, 98, 103, 102), (92, 93, 104, 101), (105, 96, 99, 102), (90, 91, 92), (93, 94, 95, 96), (97, 98, 99), (106, 108, 117, 116), (108, 107, 110, 109), (109, 112, 121, 120), (112, 111, 113, 115), (115, 114, 119, 118), (108, 109, 120, 117), (121, 112, 115, 118), (106, 107, 108), (109, 110, 111, 112), (113, 114, 115), (122, 124, 133, 132), (124, 123, 126, 125), (125, 128, 137, 136), (128, 127, 129, 131), (131, 130, 135, 134), (124, 125, 136, 133), (137, 128, 131, 134), (122, 123, 124), (125, 126, 127, 128), (129, 130, 131), (138, 140, 149, 148), (140, 139, 142, 141), (141, 144, 153, 152), (144, 143, 145, 147), (147, 146, 151, 150), (140, 141, 152, 149), (153, 144, 147, 150), (138, 139, 140), (141, 142, 143, 144), (145, 146, 147), (154, 156, 165, 164), (156, 155, 158, 157), (157, 160, 169, 168), (160, 159, 161, 163), (163, 162, 167, 166), (156, 157, 168, 165), (169, 160, 163, 166), (154, 155, 156), (157, 158, 159, 160), (161, 162, 163), (170, 172, 181, 180), (172, 171, 174, 173), (173, 176, 185, 184), (176, 175, 177, 179), (179, 178, 183, 182), (172, 173, 184, 181), (185, 176, 179, 182), (170, 171, 172), (173, 174, 175, 176), (177, 178, 179), (186, 188, 197, 196), (188, 187, 190, 189), (189, 192, 201, 200), (192, 191, 193, 195), (195, 194, 199, 198), (188, 189, 200, 197), (201, 192, 195, 198), (186, 187, 188), (189, 190, 191, 192), (193, 194, 195), (202, 204, 209, 208), (204, 203, 205, 207), (204, 207, 210, 209), (207, 206, 211, 210), (202, 203, 204), (205, 206, 207)])
me_mesh_001.polygons.foreach_set('use_smooth', [True] * 132)
_uv = me_mesh_001.uv_layers.new(name='map1')
_uv.uv.foreach_set('vector', [0.01473, 0.9876, 0.01455, 0.9868, 0.9909, 0.9867, 0.9909, 0.9875, 0.01455, 0.9868, 0.01359, 0.9871, 0.0136, 0.9545, 0.01455, 0.9548, 0.01455, 0.9868, 0.01455, 0.9548, 0.9909, 0.9547, 0.9909, 0.9867, 0.01455, 0.9548, 0.01473, 0.954, 0.9909, 0.9539, 0.9909, 0.9547, 0.01473, 0.9876, 0.01359, 0.9871, 0.01455, 0.9868, 0.0136, 0.9545, 0.01473, 0.954, 0.01455, 0.9548, 0.1797, 0.9359, 0.178, 0.9298, 0.9909, 0.9295, 0.9909, 0.9357, 0.178, 0.9298, 0.1726, 0.933, 0.01364, 0.7772, 0.02156, 0.7763, 0.02156, 0.7763, 0.02156, 0.7699, 0.9909, 0.7699, 0.9909, 0.7761, 0.02156, 0.7699, 0.01359, 0.7691, 0.1726, 0.6131, 0.178, 0.6164, 0.178, 0.6164, 0.1797, 0.6102, 0.9909, 0.6103, 0.9909, 0.6165, 0.178, 0.9298, 0.02156, 0.7763, 0.9909, 0.7761, 0.9909, 0.9295, 0.9909, 0.7699, 0.02156, 0.7699, 0.178, 0.6164, 0.9909, 0.6165, 0.1797, 0.9359, 0.1726, 0.933, 0.178, 0.9298, 0.02156, 0.7763, 0.01364, 0.7772, 0.01359, 0.7691, 0.02156, 0.7699, 0.1726, 0.6131, 0.1797, 0.6102, 0.178, 0.6164, 0.1797, 0.9359, 0.178, 0.9298, 0.9909, 0.9295, 0.9909, 0.9357, 0.178, 0.9298, 0.1726, 0.933, 0.01364, 0.7772, 0.02156, 0.7763, 0.02156, 0.7763, 0.02156, 0.7699, 0.9909, 0.7699, 0.9909, 0.7761, 0.02156, 0.7699, 0.01359, 0.7691, 0.1726, 0.6131, 0.178, 0.6164, 0.178, 0.6164, 0.1797, 0.6102, 0.9909, 0.6103, 0.9909, 0.6165, 0.178, 0.9298, 0.02156, 0.7763, 0.9909, 0.7761, 0.9909, 0.9295, 0.9909, 0.7699, 0.02156, 0.7699, 0.178, 0.6164, 0.9909, 0.6165, 0.1797, 0.9359, 0.1726, 0.933, 0.178, 0.9298, 0.02156, 0.7763, 0.01364, 0.7772, 0.01359, 0.7691, 0.02156, 0.7699, 0.1726, 0.6131, 0.1797, 0.6102, 0.178, 0.6164, 0.1797, 0.9359, 0.178, 0.9298, 0.9909, 0.9295, 0.9909, 0.9357, 0.178, 0.9298, 0.1726, 0.933, 0.01364, 0.7772, 0.02156, 0.7763, 0.02156, 0.7763, 0.02156, 0.7699, 0.9909, 0.7699, 0.9909, 0.7761, 0.02156, 0.7699, 0.01359, 0.7691, 0.1726, 0.6131, 0.178, 0.6164, 0.178, 0.6164, 0.1797, 0.6102, 0.9909, 0.6103, 0.9909, 0.6165, 0.178, 0.9298, 0.02156, 0.7763, 0.9909, 0.7761, 0.9909, 0.9295, 0.9909, 0.7699, 0.02156, 0.7699, 0.178, 0.6164, 0.9909, 0.6165, 0.1797, 0.9359, 0.1726, 0.933, 0.178, 0.9298, 0.02156, 0.7763, 0.01364, 0.7772, 0.01359, 0.7691, 0.02156, 0.7699, 0.1726, 0.6131, 0.1797, 0.6102, 0.178, 0.6164, 0.1797, 0.9359, 0.178, 0.9298, 0.9909, 0.9295, 0.9909, 0.9357, 0.178, 0.9298, 0.1726, 0.933, 0.01364, 0.7772, 0.02156, 0.7763, 0.02156, 0.7763, 0.02156, 0.7699, 0.9909, 0.7699, 0.9909, 0.7761, 0.02156, 0.7699, 0.01359, 0.7691, 0.1726, 0.6131, 0.178, 0.6164, 0.178, 0.6164, 0.1797, 0.6102, 0.9909, 0.6103, 0.9909, 0.6165, 0.178, 0.9298, 0.02156, 0.7763, 0.9909, 0.7761, 0.9909, 0.9295, 0.9909, 0.7699, 0.02156, 0.7699, 0.178, 0.6164, 0.9909, 0.6165, 0.1797, 0.9359, 0.1726, 0.933, 0.178, 0.9298, 0.02156, 0.7763, 0.01364, 0.7772, 0.01359, 0.7691, 0.02156, 0.7699, 0.1726, 0.6131, 0.1797, 0.6102, 0.178, 0.6164, 0.1797, 0.9359, 0.178, 0.9298, 0.9909, 0.9295, 0.9909, 0.9357, 0.178, 0.9298, 0.1726, 0.933, 0.01364, 0.7772, 0.02156, 0.7763, 0.02156, 0.7763, 0.02156, 0.7699, 0.9909, 0.7699, 0.9909, 0.7761, 0.02156, 0.7699, 0.01359, 0.7691, 0.1726, 0.6131, 0.178, 0.6164, 0.178, 0.6164, 0.1797, 0.6102, 0.9909, 0.6103, 0.9909, 0.6165, 0.178, 0.9298, 0.02156, 0.7763, 0.9909, 0.7761, 0.9909, 0.9295, 0.9909, 0.7699, 0.02156, 0.7699, 0.178, 0.6164, 0.9909, 0.6165, 0.1797, 0.9359, 0.1726, 0.933, 0.178, 0.9298, 0.02156, 0.7763, 0.01364, 0.7772, 0.01359, 0.7691, 0.02156, 0.7699, 0.1726, 0.6131, 0.1797, 0.6102, 0.178, 0.6164, 0.1797, 0.9359, 0.178, 0.9298, 0.9909, 0.9295, 0.9909, 0.9357, 0.178, 0.9298, 0.1726, 0.933, 0.01364, 0.7772, 0.02156, 0.7763, 0.02156, 0.7763, 0.02156, 0.7699, 0.9909, 0.7699, 0.9909, 0.7761, 0.02156, 0.7699, 0.01359, 0.7691, 0.1726, 0.6131, 0.178, 0.6164, 0.178, 0.6164, 0.1797, 0.6102, 0.9909, 0.6103, 0.9909, 0.6165, 0.178, 0.9298, 0.02156, 0.7763, 0.9909, 0.7761, 0.9909, 0.9295, 0.9909, 0.7699, 0.02156, 0.7699, 0.178, 0.6164, 0.9909, 0.6165, 0.1797, 0.9359, 0.1726, 0.933, 0.178, 0.9298, 0.02156, 0.7763, 0.01364, 0.7772, 0.01359, 0.7691, 0.02156, 0.7699, 0.1726, 0.6131, 0.1797, 0.6102, 0.178, 0.6164, 0.1797, 0.9359, 0.178, 0.9298, 0.9909, 0.9295, 0.9909, 0.9357, 0.178, 0.9298, 0.1726, 0.933, 0.01364, 0.7772, 0.02156, 0.7763, 0.02156, 0.7763, 0.02156, 0.7699, 0.9909, 0.7699, 0.9909, 0.7761, 0.02156, 0.7699, 0.01359, 0.7691, 0.1726, 0.6131, 0.178, 0.6164, 0.178, 0.6164, 0.1797, 0.6102, 0.9909, 0.6103, 0.9909, 0.6165, 0.178, 0.9298, 0.02156, 0.7763, 0.9909, 0.7761, 0.9909, 0.9295, 0.9909, 0.7699, 0.02156, 0.7699, 0.178, 0.6164, 0.9909, 0.6165, 0.1797, 0.9359, 0.1726, 0.933, 0.178, 0.9298, 0.02156, 0.7763, 0.01364, 0.7772, 0.01359, 0.7691, 0.02156, 0.7699, 0.1726, 0.6131, 0.1797, 0.6102, 0.178, 0.6164, 0.1797, 0.9359, 0.178, 0.9298, 0.9909, 0.9295, 0.9909, 0.9357, 0.178, 0.9298, 0.1726, 0.933, 0.01364, 0.7772, 0.02156, 0.7763, 0.02156, 0.7763, 0.02156, 0.7699, 0.9909, 0.7699, 0.9909, 0.7761, 0.02156, 0.7699, 0.01359, 0.7691, 0.1726, 0.6131, 0.178, 0.6164, 0.178, 0.6164, 0.1797, 0.6102, 0.9909, 0.6103, 0.9909, 0.6165, 0.178, 0.9298, 0.02156, 0.7763, 0.9909, 0.7761, 0.9909, 0.9295, 0.9909, 0.7699, 0.02156, 0.7699, 0.178, 0.6164, 0.9909, 0.6165, 0.1797, 0.9359, 0.1726, 0.933, 0.178, 0.9298, 0.02156, 0.7763, 0.01364, 0.7772, 0.01359, 0.7691, 0.02156, 0.7699, 0.1726, 0.6131, 0.1797, 0.6102, 0.178, 0.6164, 0.1797, 0.9359, 0.178, 0.9298, 0.9909, 0.9295, 0.9909, 0.9357, 0.178, 0.9298, 0.1726, 0.933, 0.01364, 0.7772, 0.02156, 0.7763, 0.02156, 0.7763, 0.02156, 0.7699, 0.9909, 0.7699, 0.9909, 0.7761, 0.02156, 0.7699, 0.01359, 0.7691, 0.1726, 0.6131, 0.178, 0.6164, 0.178, 0.6164, 0.1797, 0.6102, 0.9909, 0.6103, 0.9909, 0.6165, 0.178, 0.9298, 0.02156, 0.7763, 0.9909, 0.7761, 0.9909, 0.9295, 0.9909, 0.7699, 0.02156, 0.7699, 0.178, 0.6164, 0.9909, 0.6165, 0.1797, 0.9359, 0.1726, 0.933, 0.178, 0.9298, 0.02156, 0.7763, 0.01364, 0.7772, 0.01359, 0.7691, 0.02156, 0.7699, 0.1726, 0.6131, 0.1797, 0.6102, 0.178, 0.6164, 0.1797, 0.9359, 0.178, 0.9298, 0.9909, 0.9295, 0.9909, 0.9357, 0.178, 0.9298, 0.1726, 0.933, 0.01364, 0.7772, 0.02156, 0.7763, 0.02156, 0.7763, 0.02156, 0.7699, 0.9909, 0.7699, 0.9909, 0.7761, 0.02156, 0.7699, 0.01359, 0.7691, 0.1726, 0.6131, 0.178, 0.6164, 0.178, 0.6164, 0.1797, 0.6102, 0.9909, 0.6103, 0.9909, 0.6165, 0.178, 0.9298, 0.02156, 0.7763, 0.9909, 0.7761, 0.9909, 0.9295, 0.9909, 0.7699, 0.02156, 0.7699, 0.178, 0.6164, 0.9909, 0.6165, 0.1797, 0.9359, 0.1726, 0.933, 0.178, 0.9298, 0.02156, 0.7763, 0.01364, 0.7772, 0.01359, 0.7691, 0.02156, 0.7699, 0.1726, 0.6131, 0.1797, 0.6102, 0.178, 0.6164, 0.1797, 0.9359, 0.178, 0.9298, 0.9909, 0.9295, 0.9909, 0.9357, 0.178, 0.9298, 0.1726, 0.933, 0.01364, 0.7772, 0.02156, 0.7763, 0.02156, 0.7763, 0.02156, 0.7699, 0.9909, 0.7699, 0.9909, 0.7761, 0.02156, 0.7699, 0.01359, 0.7691, 0.1726, 0.6131, 0.178, 0.6164, 0.178, 0.6164, 0.1797, 0.6102, 0.9909, 0.6103, 0.9909, 0.6165, 0.178, 0.9298, 0.02156, 0.7763, 0.9909, 0.7761, 0.9909, 0.9295, 0.9909, 0.7699, 0.02156, 0.7699, 0.178, 0.6164, 0.9909, 0.6165, 0.1797, 0.9359, 0.1726, 0.933, 0.178, 0.9298, 0.02156, 0.7763, 0.01364, 0.7772, 0.01359, 0.7691, 0.02156, 0.7699, 0.1726, 0.6131, 0.1797, 0.6102, 0.178, 0.6164, 0.1797, 0.9359, 0.178, 0.9298, 0.9909, 0.9295, 0.9909, 0.9357, 0.178, 0.9298, 0.1726, 0.933, 0.01364, 0.7772, 0.02156, 0.7763, 0.02156, 0.7763, 0.02156, 0.7699, 0.9909, 0.7699, 0.9909, 0.7761, 0.02156, 0.7699, 0.01359, 0.7691, 0.1726, 0.6131, 0.178, 0.6164, 0.178, 0.6164, 0.1797, 0.6102, 0.9909, 0.6103, 0.9909, 0.6165, 0.178, 0.9298, 0.02156, 0.7763, 0.9909, 0.7761, 0.9909, 0.9295, 0.9909, 0.7699, 0.02156, 0.7699, 0.178, 0.6164, 0.9909, 0.6165, 0.1797, 0.9359, 0.1726, 0.933, 0.178, 0.9298, 0.02156, 0.7763, 0.01364, 0.7772, 0.01359, 0.7691, 0.02156, 0.7699, 0.1726, 0.6131, 0.1797, 0.6102, 0.178, 0.6164, 0.01473, 0.9876, 0.01455, 0.9868, 0.9909, 0.9867, 0.9909, 0.9875, 0.01455, 0.9868, 0.01359, 0.9871, 0.0136, 0.9545, 0.01455, 0.9548, 0.01455, 0.9868, 0.01455, 0.9548, 0.9909, 0.9547, 0.9909, 0.9867, 0.01455, 0.9548, 0.01473, 0.954, 0.9909, 0.9539, 0.9909, 0.9547, 0.01473, 0.9876, 0.01359, 0.9871, 0.01455, 0.9868, 0.0136, 0.9545, 0.01473, 0.954, 0.01455, 0.9548])
me_mesh_001.materials.append(mat_mat_picket_fence)
me_mesh_001.use_remesh_fix_poles = True
me_mesh_001.use_remesh_preserve_attributes = False
me_mesh_001.use_mirror_vertex_groups = False
me_mesh_001.update()
me_mesh_001.normals_split_custom_set([tuple(v) for v in zip(*[iter([2.951e-05, 0.9615, -0.2747, 0.0007814, 0.03661, -0.9993, -8.506e-07, 0.04703, -0.9989, -3.162e-06, 0.9615, -0.2747, 0.0007814, 0.03661, -0.9993, 0.7325, 0.01305, -0.6807, 0.7324, -0.01321, -0.6807, 0.0007534, -0.03671, -0.9993, 0.0007814, 0.03661, -0.9993, 0.0007534, -0.03671, -0.9993, -1.391e-06, -0.04733, -0.9989, -8.506e-07, 0.04703, -0.9989, 0.0007534, -0.03671, -0.9993, 5.05e-05, -0.962, -0.273, -1.794e-06, -0.962, -0.273, -1.391e-06, -0.04733, -0.9989, 2.951e-05, 0.9615, -0.2747, 0.7325, 0.01305, -0.6807, 0.0007814, 0.03661, -0.9993, 0.7324, -0.01321, -0.6807, 5.05e-05, -0.962, -0.273, 0.0007534, -0.03671, -0.9993, -0.7177, 0.000567, -0.6963, -0.01685, 0.002718, -0.9999, -0.02543, 0.0001498, -0.9997, -0.7176, -6.026e-05, -0.6965, -0.01685, 0.002718, -0.9999, -0.51, 0.496, -0.7028, -0.482, 0.5032, -0.7173, -0.01319, 0.01323, -0.9998, -0.01319, 0.01323, -0.9998, 0.01302, 0.01306, -0.9998, 0.0, 0.0, -1.0, 0.0, 0.0, -1.0, 0.01302, 0.01306, -0.9998, 0.4763, 0.4996, -0.7236, 0.5058, 0.4917, -0.7088, 0.01687, 0.002674, -0.9999, 0.01687, 0.002674, -0.9999, 0.7201, 0.00055, -0.6938, 0.72, -3.431e-05, -0.694, 0.02561, -2.025e-05, -0.9997, -0.01685, 0.002718, -0.9999, -0.01319, 0.01323, -0.9998, 0.0, 0.0, -1.0, -0.02543, 0.0001498, -0.9997, 0.0, 0.0, -1.0, 0.01302, 0.01306, -0.9998, 0.01687, 0.002674, -0.9999, 0.02561, -2.025e-05, -0.9997, -0.7177, 0.000567, -0.6963, -0.51, 0.496, -0.7028, -0.01685, 0.002718, -0.9999, -0.01319, 0.01323, -0.9998, -0.482, 0.5032, -0.7173, 0.4763, 0.4996, -0.7236, 0.01302, 0.01306, -0.9998, 0.5058, 0.4917, -0.7088, 0.7201, 0.00055, -0.6938, 0.01687, 0.002674, -0.9999, -0.7177, 0.0005596, -0.6963, -0.01685, 0.002714, -0.9999, -0.02543, 0.0001498, -0.9997, -0.7176, -6.026e-05, -0.6965, -0.01685, 0.002714, -0.9999, -0.51, 0.496, -0.7028, -0.482, 0.5032, -0.7173, -0.01319, 0.01323, -0.9998, -0.01319, 0.01323, -0.9998, 0.01302, 0.01306, -0.9998, 0.0, 0.0, -1.0, 0.0, 0.0, -1.0, 0.01302, 0.01306, -0.9998, 0.4763, 0.4996, -0.7236, 0.5058, 0.4917, -0.7088, 0.01687, 0.002673, -0.9999, 0.01687, 0.002673, -0.9999, 0.7201, 0.0005464, -0.6938, 0.72, -3.428e-05, -0.694, 0.02561, -2.022e-05, -0.9997, -0.01685, 0.002714, -0.9999, -0.01319, 0.01323, -0.9998, 0.0, 0.0, -1.0, -0.02543, 0.0001498, -0.9997, 0.0, 0.0, -1.0, 0.01302, 0.01306, -0.9998, 0.01687, 0.002673, -0.9999, 0.02561, -2.022e-05, -0.9997, -0.7177, 0.0005596, -0.6963, -0.51, 0.496, -0.7028, -0.01685, 0.002714, -0.9999, -0.01319, 0.01323, -0.9998, -0.482, 0.5032, -0.7173, 0.4763, 0.4996, -0.7236, 0.01302, 0.01306, -0.9998, 0.5058, 0.4917, -0.7088, 0.7201, 0.0005464, -0.6938, 0.01687, 0.002673, -0.9999, -0.7177, 0.0005409, -0.6963, -0.01685, 0.002704, -0.9999, -0.02543, 0.0001499, -0.9997, -0.7176, -6.012e-05, -0.6965, -0.01685, 0.002704, -0.9999, -0.5099, 0.496, -0.7028, -0.482, 0.5032, -0.7173, -0.01319, 0.01323, -0.9998, -0.01319, 0.01323, -0.9998, 0.01302, 0.01306, -0.9998, 0.0, 0.0, -1.0, 0.0, 0.0, -1.0, 0.01302, 0.01306, -0.9998, 0.4763, 0.4996, -0.7236, 0.5058, 0.4917, -0.7088, 0.01687, 0.002674, -0.9999, 0.01687, 0.002674, -0.9999, 0.7201, 0.00055, -0.6938, 0.72, -3.431e-05, -0.694, 0.02561, -2.025e-05, -0.9997, -0.01685, 0.002704, -0.9999, -0.01319, 0.01323, -0.9998, 0.0, 0.0, -1.0, -0.02543, 0.0001499, -0.9997, 0.0, 0.0, -1.0, 0.01302, 0.01306, -0.9998, 0.01687, 0.002674, -0.9999, 0.02561, -2.025e-05, -0.9997, -0.7177, 0.0005409, -0.6963, -0.5099, 0.496, -0.7028, -0.01685, 0.002704, -0.9999, -0.01319, 0.01323, -0.9998, -0.482, 0.5032, -0.7173, 0.4763, 0.4996, -0.7236, 0.01302, 0.01306, -0.9998, 0.5058, 0.4917, -0.7088, 0.7201, 0.00055, -0.6938, 0.01687, 0.002674, -0.9999, -0.7177, 0.000556, -0.6963, -0.01685, 0.002712, -0.9999, -0.02543, 0.0001499, -0.9997, -0.7176, -6.023e-05, -0.6965, -0.01685, 0.002712, -0.9999, -0.51, 0.496, -0.7028, -0.482, 0.5032, -0.7173, -0.01319, 0.01323, -0.9998, -0.01319, 0.01323, -0.9998, 0.01302, 0.01306, -0.9998, 0.0, 0.0, -1.0, 0.0, 0.0, -1.0, 0.01302, 0.01306, -0.9998, 0.4763, 0.4996, -0.7236, 0.5058, 0.4917, -0.7088, 0.01687, 0.002672, -0.9999, 0.01687, 0.002672, -0.9999, 0.7201, 0.0005459, -0.6938, 0.72, -3.428e-05, -0.694, 0.02561, -2.022e-05, -0.9997, -0.01685, 0.002712, -0.9999, -0.01319, 0.01323, -0.9998, 0.0, 0.0, -1.0, -0.02543, 0.0001499, -0.9997, 0.0, 0.0, -1.0, 0.01302, 0.01306, -0.9998, 0.01687, 0.002672, -0.9999, 0.02561, -2.022e-05, -0.9997, -0.7177, 0.000556, -0.6963, -0.51, 0.496, -0.7028, -0.01685, 0.002712, -0.9999, -0.01319, 0.01323, -0.9998, -0.482, 0.5032, -0.7173, 0.4763, 0.4996, -0.7236, 0.01302, 0.01306, -0.9998, 0.5058, 0.4917, -0.7088, 0.7201, 0.0005459, -0.6938, 0.01687, 0.002672, -0.9999, -0.7177, 0.000556, -0.6963, -0.01685, 0.002712, -0.9999, -0.02543, 0.0001499, -0.9997, -0.7176, -6.023e-05, -0.6965, -0.01685, 0.002712, -0.9999, -0.51, 0.496, -0.7028, -0.482, 0.5032, -0.7173, -0.01319, 0.01323, -0.9998, -0.01319, 0.01323, -0.9998, 0.01302, 0.01306, -0.9998, 0.0, 0.0, -1.0, 0.0, 0.0, -1.0, 0.01302, 0.01306, -0.9998, 0.4763, 0.4996, -0.7236, 0.5058, 0.4917, -0.7088, 0.01687, 0.002674, -0.9999, 0.01687, 0.002674, -0.9999, 0.7201, 0.00055, -0.6938, 0.72, -3.431e-05, -0.694, 0.02561, -2.025e-05, -0.9997, -0.01685, 0.002712, -0.9999, -0.01319, 0.01323, -0.9998, 0.0, 0.0, -1.0, -0.02543, 0.0001499, -0.9997, 0.0, 0.0, -1.0, 0.01302, 0.01306, -0.9998, 0.01687, 0.002674, -0.9999, 0.02561, -2.025e-05, -0.9997, -0.7177, 0.000556, -0.6963, -0.51, 0.496, -0.7028, -0.01685, 0.002712, -0.9999, -0.01319, 0.01323, -0.9998, -0.482, 0.5032, -0.7173, 0.4763, 0.4996, -0.7236, 0.01302, 0.01306, -0.9998, 0.5058, 0.4917, -0.7088, 0.7201, 0.00055, -0.6938, 0.01687, 0.002674, -0.9999, -0.7177, 0.0005596, -0.6963, -0.01685, 0.002714, -0.9999, -0.02543, 0.0001498, -0.9997, -0.7176, -6.026e-05, -0.6965, -0.01685, 0.002714, -0.9999, -0.51, 0.496, -0.7028, -0.482, 0.5032, -0.7173, -0.01319, 0.01323, -0.9998, -0.01319, 0.01323, -0.9998, 0.01302, 0.01306, -0.9998, 0.0, 0.0, -1.0, 0.0, 0.0, -1.0, 0.01302, 0.01306, -0.9998, 0.4763, 0.4996, -0.7236, 0.5058, 0.4917, -0.7088, 0.01687, 0.002674, -0.9999, 0.01687, 0.002674, -0.9999, 0.7201, 0.00055, -0.6938, 0.72, -3.431e-05, -0.694, 0.02561, -2.025e-05, -0.9997, -0.01685, 0.002714, -0.9999, -0.01319, 0.01323, -0.9998, 0.0, 0.0, -1.0, -0.02543, 0.0001498, -0.9997, 0.0, 0.0, -1.0, 0.01302, 0.01306, -0.9998, 0.01687, 0.002674, -0.9999, 0.02561, -2.025e-05, -0.9997, -0.7177, 0.0005596, -0.6963, -0.51, 0.496, -0.7028, -0.01685, 0.002714, -0.9999, -0.01319, 0.01323, -0.9998, -0.482, 0.5032, -0.7173, 0.4763, 0.4996, -0.7236, 0.01302, 0.01306, -0.9998, 0.5058, 0.4917, -0.7088, 0.7201, 0.00055, -0.6938, 0.01687, 0.002674, -0.9999, -0.7177, 0.0005523, -0.6963, -0.01685, 0.002711, -0.9999, -0.02543, 0.0001498, -0.9997, -0.7176, -6.026e-05, -0.6965, -0.01685, 0.002711, -0.9999, -0.51, 0.496, -0.7028, -0.482, 0.5032, -0.7173, -0.01319, 0.01323, -0.9998, -0.01319, 0.01323, -0.9998, 0.01302, 0.01306, -0.9998, 0.0, 0.0, -1.0, 0.0, 0.0, -1.0, 0.01302, 0.01306, -0.9998, 0.4763, 0.4996, -0.7236, 0.5058, 0.4917, -0.7088, 0.01687, 0.002682, -0.9999, 0.01687, 0.002682, -0.9999, 0.7201, 0.0005615, -0.6938, 0.72, -3.417e-05, -0.694, 0.02561, -2.016e-05, -0.9997, -0.01685, 0.002711, -0.9999, -0.01319, 0.01323, -0.9998, 0.0, 0.0, -1.0, -0.02543, 0.0001498, -0.9997, 0.0, 0.0, -1.0, 0.01302, 0.01306, -0.9998, 0.01687, 0.002682, -0.9999, 0.02561, -2.016e-05, -0.9997, -0.7177, 0.0005523, -0.6963, -0.51, 0.496, -0.7028, -0.01685, 0.002711, -0.9999, -0.01319, 0.01323, -0.9998, -0.482, 0.5032, -0.7173, 0.4763, 0.4996, -0.7236, 0.01302, 0.01306, -0.9998, 0.5058, 0.4917, -0.7088, 0.7201, 0.0005615, -0.6938, 0.01687, 0.002682, -0.9999, -0.7177, 0.0005409, -0.6963, -0.01685, 0.002704, -0.9999, -0.02543, 0.0001499, -0.9997, -0.7176, -6.012e-05, -0.6965, -0.01685, 0.002704, -0.9999, -0.5099, 0.496, -0.7028, -0.482, 0.5032, -0.7173, -0.01319, 0.01323, -0.9998, -0.01319, 0.01323, -0.9998, 0.01302, 0.01306, -0.9998, 0.0, 0.0, -1.0, 0.0, 0.0, -1.0, 0.01302, 0.01306, -0.9998, 0.4763, 0.4996, -0.7236, 0.5058, 0.4917, -0.7088, 0.01687, 0.002681, -0.9999, 0.01687, 0.002681, -0.9999, 0.7201, 0.0005615, -0.6938, 0.72, -3.417e-05, -0.694, 0.02561, -2.016e-05, -0.9997, -0.01685, 0.002704, -0.9999, -0.01319, 0.01323, -0.9998, 0.0, 0.0, -1.0, -0.02543, 0.0001499, -0.9997, 0.0, 0.0, -1.0, 0.01302, 0.01306, -0.9998, 0.01687, 0.002681, -0.9999, 0.02561, -2.016e-05, -0.9997, -0.7177, 0.0005409, -0.6963, -0.5099, 0.496, -0.7028, -0.01685, 0.002704, -0.9999, -0.01319, 0.01323, -0.9998, -0.482, 0.5032, -0.7173, 0.4763, 0.4996, -0.7236, 0.01302, 0.01306, -0.9998, 0.5058, 0.4917, -0.7088, 0.7201, 0.0005615, -0.6938, 0.01687, 0.002681, -0.9999, -0.7177, 0.0005409, -0.6963, -0.01685, 0.002704, -0.9999, -0.02543, 0.0001499, -0.9997, -0.7176, -6.012e-05, -0.6965, -0.01685, 0.002704, -0.9999, -0.5099, 0.496, -0.7028, -0.482, 0.5032, -0.7173, -0.01319, 0.01322, -0.9998, -0.01319, 0.01322, -0.9998, 0.01302, 0.01305, -0.9998, 0.0, 0.0, -1.0, 0.0, 0.0, -1.0, 0.01302, 0.01305, -0.9998, 0.4763, 0.4996, -0.7236, 0.5058, 0.4917, -0.7088, 0.01687, 0.002674, -0.9999, 0.01687, 0.002674, -0.9999, 0.7201, 0.0005501, -0.6938, 0.72, -3.417e-05, -0.694, 0.02561, -2.016e-05, -0.9997, -0.01685, 0.002704, -0.9999, -0.01319, 0.01322, -0.9998, 0.0, 0.0, -1.0, -0.02543, 0.0001499, -0.9997, 0.0, 0.0, -1.0, 0.01302, 0.01305, -0.9998, 0.01687, 0.002674, -0.9999, 0.02561, -2.016e-05, -0.9997, -0.7177, 0.0005409, -0.6963, -0.5099, 0.496, -0.7028, -0.01685, 0.002704, -0.9999, -0.01319, 0.01322, -0.9998, -0.482, 0.5032, -0.7173, 0.4763, 0.4996, -0.7236, 0.01302, 0.01305, -0.9998, 0.5058, 0.4917, -0.7088, 0.7201, 0.0005501, -0.6938, 0.01687, 0.002674, -0.9999, -0.7177, 0.0005578, -0.6963, -0.01685, 0.002713, -0.9999, -0.02543, 0.0001499, -0.9997, -0.7176, -6.025e-05, -0.6965, -0.01685, 0.002713, -0.9999, -0.51, 0.496, -0.7028, -0.482, 0.5032, -0.7173, -0.01319, 0.01323, -0.9998, -0.01319, 0.01323, -0.9998, 0.01302, 0.01306, -0.9998, 0.0, 0.0, -1.0, 0.0, 0.0, -1.0, 0.01302, 0.01306, -0.9998, 0.4763, 0.4996, -0.7236, 0.5058, 0.4917, -0.7088, 0.01687, 0.002673, -0.9999, 0.01687, 0.002673, -0.9999, 0.7201, 0.0005464, -0.6938, 0.72, -3.428e-05, -0.694, 0.02561, -2.022e-05, -0.9997, -0.01685, 0.002713, -0.9999, -0.01319, 0.01323, -0.9998, 0.0, 0.0, -1.0, -0.02543, 0.0001499, -0.9997, 0.0, 0.0, -1.0, 0.01302, 0.01306, -0.9998, 0.01687, 0.002673, -0.9999, 0.02561, -2.022e-05, -0.9997, -0.7177, 0.0005578, -0.6963, -0.51, 0.496, -0.7028, -0.01685, 0.002713, -0.9999, -0.01319, 0.01323, -0.9998, -0.482, 0.5032, -0.7173, 0.4763, 0.4996, -0.7236, 0.01302, 0.01306, -0.9998, 0.5058, 0.4917, -0.7088, 0.7201, 0.0005464, -0.6938, 0.01687, 0.002673, -0.9999, -0.7177, 0.0005524, -0.6963, -0.01685, 0.002711, -0.9999, -0.02543, 0.0001499, -0.9997, -0.7176, -6.012e-05, -0.6965, -0.01685, 0.002711, -0.9999, -0.51, 0.496, -0.7028, -0.482, 0.5032, -0.7173, -0.01319, 0.01322, -0.9998, -0.01319, 0.01322, -0.9998, 0.01302, 0.01305, -0.9998, 0.0, 0.0, -1.0, 0.0, 0.0, -1.0, 0.01302, 0.01305, -0.9998, 0.4763, 0.4996, -0.7236, 0.5058, 0.4917, -0.7088, 0.01687, 0.002682, -0.9999, 0.01687, 0.002682, -0.9999, 0.7201, 0.0005614, -0.6938, 0.72, -3.431e-05, -0.694, 0.02561, -2.025e-05, -0.9997, -0.01685, 0.002711, -0.9999, -0.01319, 0.01322, -0.9998, 0.0, 0.0, -1.0, -0.02543, 0.0001499, -0.9997, 0.0, 0.0, -1.0, 0.01302, 0.01305, -0.9998, 0.01687, 0.002682, -0.9999, 0.02561, -2.025e-05, -0.9997, -0.7177, 0.0005524, -0.6963, -0.51, 0.496, -0.7028, -0.01685, 0.002711, -0.9999, -0.01319, 0.01322, -0.9998, -0.482, 0.5032, -0.7173, 0.4763, 0.4996, -0.7236, 0.01302, 0.01305, -0.9998, 0.5058, 0.4917, -0.7088, 0.7201, 0.0005614, -0.6938, 0.01687, 0.002682, -0.9999, -0.7177, 0.0005524, -0.6963, -0.01685, 0.002711, -0.9999, -0.02543, 0.0001499, -0.9997, -0.7176, -6.012e-05, -0.6965, -0.01685, 0.002711, -0.9999, -0.51, 0.496, -0.7028, -0.482, 0.5032, -0.7173, -0.01319, 0.01322, -0.9998, -0.01319, 0.01322, -0.9998, 0.01302, 0.01305, -0.9998, 0.0, 0.0, -1.0, 0.0, 0.0, -1.0, 0.01302, 0.01305, -0.9998, 0.4763, 0.4996, -0.7236, 0.5058, 0.4917, -0.7088, 0.01687, 0.002682, -0.9999, 0.01687, 0.002682, -0.9999, 0.7201, 0.0005614, -0.6938, 0.72, -3.431e-05, -0.694, 0.02561, -2.025e-05, -0.9997, -0.01685, 0.002711, -0.9999, -0.01319, 0.01322, -0.9998, 0.0, 0.0, -1.0, -0.02543, 0.0001499, -0.9997, 0.0, 0.0, -1.0, 0.01302, 0.01305, -0.9998, 0.01687, 0.002682, -0.9999, 0.02561, -2.025e-05, -0.9997, -0.7177, 0.0005524, -0.6963, -0.51, 0.496, -0.7028, -0.01685, 0.002711, -0.9999, -0.01319, 0.01322, -0.9998, -0.482, 0.5032, -0.7173, 0.4763, 0.4996, -0.7236, 0.01302, 0.01305, -0.9998, 0.5058, 0.4917, -0.7088, 0.7201, 0.0005614, -0.6938, 0.01687, 0.002682, -0.9999, 2.904e-05, 0.9436, -0.3312, 0.0007912, 0.02997, -0.9996, -1.123e-06, 0.03826, -0.9993, -3.816e-06, 0.9436, -0.3312, 0.0007912, 0.02997, -0.9996, 0.7325, 0.01091, -0.6807, 0.7324, -0.01108, -0.6808, 0.0007926, -0.02999, -0.9995, 0.0007912, 0.02997, -0.9996, 0.0007926, -0.02999, -0.9995, -1.637e-06, -0.03857, -0.9993, -1.123e-06, 0.03826, -0.9993, 0.0007926, -0.02999, -0.9995, 4.966e-05, -0.9443, -0.3291, -2.161e-06, -0.9443, -0.3292, -1.637e-06, -0.03857, -0.9993, 2.904e-05, 0.9436, -0.3312, 0.7325, 0.01091, -0.6807, 0.0007912, 0.02997, -0.9996, 0.7324, -0.01108, -0.6808, 4.966e-05, -0.9443, -0.3291, 0.0007926, -0.02999, -0.9995])] * 3)])

# ---- objects
ob_ground = bpy.data.objects.new('ground', me_mesh)
ob_picket_fence = bpy.data.objects.new('picket_fence', me_mesh_001)
ob_camera = bpy.data.objects.new('Camera', cam_camera_001)

# ---- transforms, parenting, visibility, modifiers, constraints
ob_ground.location = (1.758e-07, 10.06, -12.89)
ob_ground.rotation_euler = (1.801, 0.0, 6.283)
ob_ground.scale = (0.0238, 0.01595, 0.01637)
ob_ground.color = (0.8, 0.8, 0.8, 1.0)
ob_ground.lineart.crease_threshold = 0.0
ob_picket_fence.location = (29.08, -1.539, -14.08)
ob_picket_fence.rotation_euler = (1.571, -0.0, 3.142)
ob_picket_fence.scale = (0.004382, 0.01, 0.01)
ob_picket_fence.color = (0.8, 0.8, 0.8, 1.0)
ob_picket_fence.lineart.crease_threshold = 0.0
_m = ob_picket_fence.modifiers.new('Array', 'ARRAY')
_m.count = 5
_m.constant_offset_displace = (0.0, 0.0, 0.0)
_m.relative_offset_displace = (0.94, 0.0, 0.0)
_m.merge_threshold = 20.0
ob_camera.location = (0.0, -10.0, -12.29)
ob_camera.rotation_euler = (1.571, -0.0, -0.0)
ob_camera.lineart.crease_threshold = 0.0

# ---- collection membership
col_ground.objects.link(ob_ground)
col_ground.objects.link(ob_picket_fence)
col_camera.objects.link(ob_camera)

# ---- scene / render settings (as saved in the file)
scene.camera = ob_camera
scene.frame_start = 1; scene.frame_end = 250; scene.frame_set(1)
scene.render.engine = 'BLENDER_EEVEE_NEXT'
scene.render.image_settings.color_depth = '16'
scene.render.resolution_y = 150
scene.render.film_transparent = True
scene.render.use_freestyle = True
scene.render.line_thickness = 0.8
scene.cycles.use_denoising = False
scene.cycles.samples = 128
scene.cycles.sampling_pattern = 'TABULATED_SOBOL'
scene.cycles.use_adaptive_sampling = False
scene.cycles.use_light_tree = False
scene.eevee.taa_render_samples = 16
scene.view_settings.view_transform = 'Standard'
bpy.context.view_layer.update()

# ---- added for rendering (the .blend has no usable light): sun
light_auto_sun = bpy.data.lights.new('AutoSun', 'SUN')
light_auto_sun.energy = 3.0
light_auto_sun.angle = 0.0523599
ob_auto_sun = bpy.data.objects.new('AutoSun', light_auto_sun)
scene.collection.objects.link(ob_auto_sun)
ob_auto_sun.rotation_euler = (0.872665, 0.174533, 0.523599)
bpy.context.view_layer.update()
